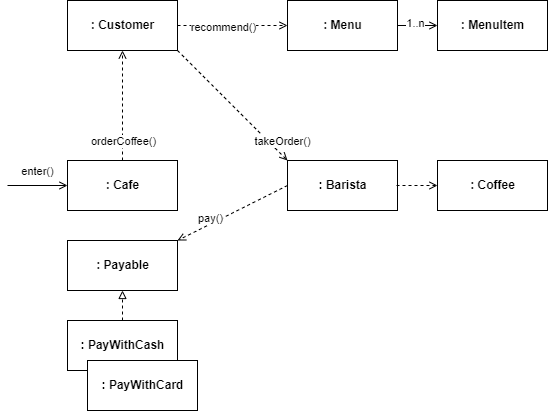

The diagram above was exported from draw.io. Its source (the exported page's mxGraphModel, read from the mxfile embedded in the PNG):
<mxGraphModel dx="524" dy="711" grid="1" gridSize="10" guides="1" tooltips="1" connect="1" arrows="1" fold="1" page="1" pageScale="1" pageWidth="827" pageHeight="1169" math="0" shadow="0">
  <root>
    <mxCell id="0" />
    <mxCell id="1" parent="0" />
    <mxCell id="125" style="edgeStyle=none;html=1;exitX=0.5;exitY=0;exitDx=0;exitDy=0;entryX=0.5;entryY=1;entryDx=0;entryDy=0;endArrow=open;endFill=0;dashed=1;" edge="1" parent="1" source="126" target="128">
      <mxGeometry relative="1" as="geometry" />
    </mxCell>
    <mxCell id="126" value="&lt;b&gt;: Cafe&lt;/b&gt;" style="html=1;" vertex="1" parent="1">
      <mxGeometry x="150" y="360" width="110" height="50" as="geometry" />
    </mxCell>
    <mxCell id="127" style="edgeStyle=none;html=1;exitX=1;exitY=1;exitDx=0;exitDy=0;entryX=0;entryY=0;entryDx=0;entryDy=0;dashed=1;endArrow=open;endFill=0;" edge="1" parent="1" source="128" target="130">
      <mxGeometry relative="1" as="geometry" />
    </mxCell>
    <mxCell id="128" value="&lt;b&gt;: Customer&lt;/b&gt;" style="html=1;" vertex="1" parent="1">
      <mxGeometry x="150" y="200" width="110" height="50" as="geometry" />
    </mxCell>
    <mxCell id="129" style="edgeStyle=none;html=1;exitX=0;exitY=0.5;exitDx=0;exitDy=0;dashed=1;endArrow=open;endFill=0;entryX=1;entryY=0;entryDx=0;entryDy=0;" edge="1" parent="1" source="130" target="144">
      <mxGeometry relative="1" as="geometry">
        <mxPoint x="250" y="260" as="targetPoint" />
      </mxGeometry>
    </mxCell>
    <mxCell id="130" value="&lt;b&gt;: Barista&lt;/b&gt;" style="html=1;" vertex="1" parent="1">
      <mxGeometry x="370" y="360" width="110" height="50" as="geometry" />
    </mxCell>
    <mxCell id="131" value="orderCoffee()" style="edgeLabel;html=1;align=center;verticalAlign=middle;resizable=0;points=[];" vertex="1" connectable="0" parent="1">
      <mxGeometry x="205" y="340" as="geometry" />
    </mxCell>
    <mxCell id="132" value="&lt;b&gt;: Menu&lt;/b&gt;" style="html=1;" vertex="1" parent="1">
      <mxGeometry x="370" y="200" width="110" height="50" as="geometry" />
    </mxCell>
    <mxCell id="133" value="takeOrder()" style="edgeLabel;html=1;align=center;verticalAlign=middle;resizable=0;points=[];" vertex="1" connectable="0" parent="1">
      <mxGeometry x="319.9951724137931" y="309.9999999999999" as="geometry">
        <mxPoint x="44" y="30" as="offset" />
      </mxGeometry>
    </mxCell>
    <mxCell id="134" style="edgeStyle=none;html=1;exitX=1;exitY=0.5;exitDx=0;exitDy=0;entryX=0;entryY=0.5;entryDx=0;entryDy=0;dashed=1;endArrow=open;endFill=0;" edge="1" parent="1" source="128" target="132">
      <mxGeometry relative="1" as="geometry">
        <mxPoint x="270" y="260" as="sourcePoint" />
        <mxPoint x="370" y="370" as="targetPoint" />
      </mxGeometry>
    </mxCell>
    <mxCell id="135" value="recommend()" style="edgeLabel;html=1;align=center;verticalAlign=middle;resizable=0;points=[];" vertex="1" connectable="0" parent="1">
      <mxGeometry x="320" y="210" as="geometry">
        <mxPoint x="-15" y="16" as="offset" />
      </mxGeometry>
    </mxCell>
    <mxCell id="136" style="edgeStyle=none;html=1;entryX=0;entryY=0.5;entryDx=0;entryDy=0;endArrow=open;endFill=0;" edge="1" parent="1">
      <mxGeometry relative="1" as="geometry">
        <mxPoint x="90" y="384.9999999999999" as="sourcePoint" />
        <mxPoint x="150" y="384.9999999999999" as="targetPoint" />
      </mxGeometry>
    </mxCell>
    <mxCell id="137" value="enter()" style="edgeLabel;html=1;align=center;verticalAlign=middle;resizable=0;points=[];" vertex="1" connectable="0" parent="136">
      <mxGeometry x="0.2727" y="-2" relative="1" as="geometry">
        <mxPoint x="-8" y="-17" as="offset" />
      </mxGeometry>
    </mxCell>
    <mxCell id="138" style="edgeStyle=none;html=1;exitX=1;exitY=0.5;exitDx=0;exitDy=0;endArrow=open;endFill=0;" edge="1" parent="1" target="139">
      <mxGeometry relative="1" as="geometry">
        <mxPoint x="480" y="225" as="sourcePoint" />
      </mxGeometry>
    </mxCell>
    <mxCell id="139" value="&lt;b&gt;: MenuItem&lt;/b&gt;" style="html=1;" vertex="1" parent="1">
      <mxGeometry x="520" y="200" width="110" height="50" as="geometry" />
    </mxCell>
    <mxCell id="140" value="pay()" style="edgeLabel;html=1;align=center;verticalAlign=middle;resizable=0;points=[];" vertex="1" connectable="0" parent="1">
      <mxGeometry x="270" y="260" as="geometry">
        <mxPoint x="22" y="157" as="offset" />
      </mxGeometry>
    </mxCell>
    <mxCell id="141" value="1..n" style="edgeLabel;html=1;align=center;verticalAlign=middle;resizable=0;points=[];" vertex="1" connectable="0" parent="1">
      <mxGeometry x="500" y="120" as="geometry">
        <mxPoint x="-3" y="102" as="offset" />
      </mxGeometry>
    </mxCell>
    <mxCell id="142" value="" style="edgeStyle=none;html=1;endArrow=open;endFill=0;dashed=1;" edge="1" parent="1" target="143">
      <mxGeometry relative="1" as="geometry">
        <mxPoint x="479" y="385" as="sourcePoint" />
      </mxGeometry>
    </mxCell>
    <mxCell id="143" value="&lt;b&gt;: Coffee&lt;/b&gt;" style="html=1;" vertex="1" parent="1">
      <mxGeometry x="520" y="360" width="110" height="50" as="geometry" />
    </mxCell>
    <mxCell id="144" value="&lt;b&gt;: Payable&lt;/b&gt;" style="html=1;" vertex="1" parent="1">
      <mxGeometry x="150" y="440" width="110" height="50" as="geometry" />
    </mxCell>
    <mxCell id="147" style="edgeStyle=none;html=1;exitX=0.5;exitY=0;exitDx=0;exitDy=0;entryX=0.5;entryY=1;entryDx=0;entryDy=0;endArrow=block;endFill=0;dashed=1;" edge="1" parent="1" source="145" target="144">
      <mxGeometry relative="1" as="geometry" />
    </mxCell>
    <mxCell id="145" value="&lt;b&gt;: PayWithCash&lt;/b&gt;" style="html=1;" vertex="1" parent="1">
      <mxGeometry x="150" y="520" width="110" height="50" as="geometry" />
    </mxCell>
    <mxCell id="146" value="&lt;b&gt;: PayWithCard&lt;/b&gt;" style="html=1;" vertex="1" parent="1">
      <mxGeometry x="170" y="560" width="110" height="50" as="geometry" />
    </mxCell>
  </root>
</mxGraphModel>